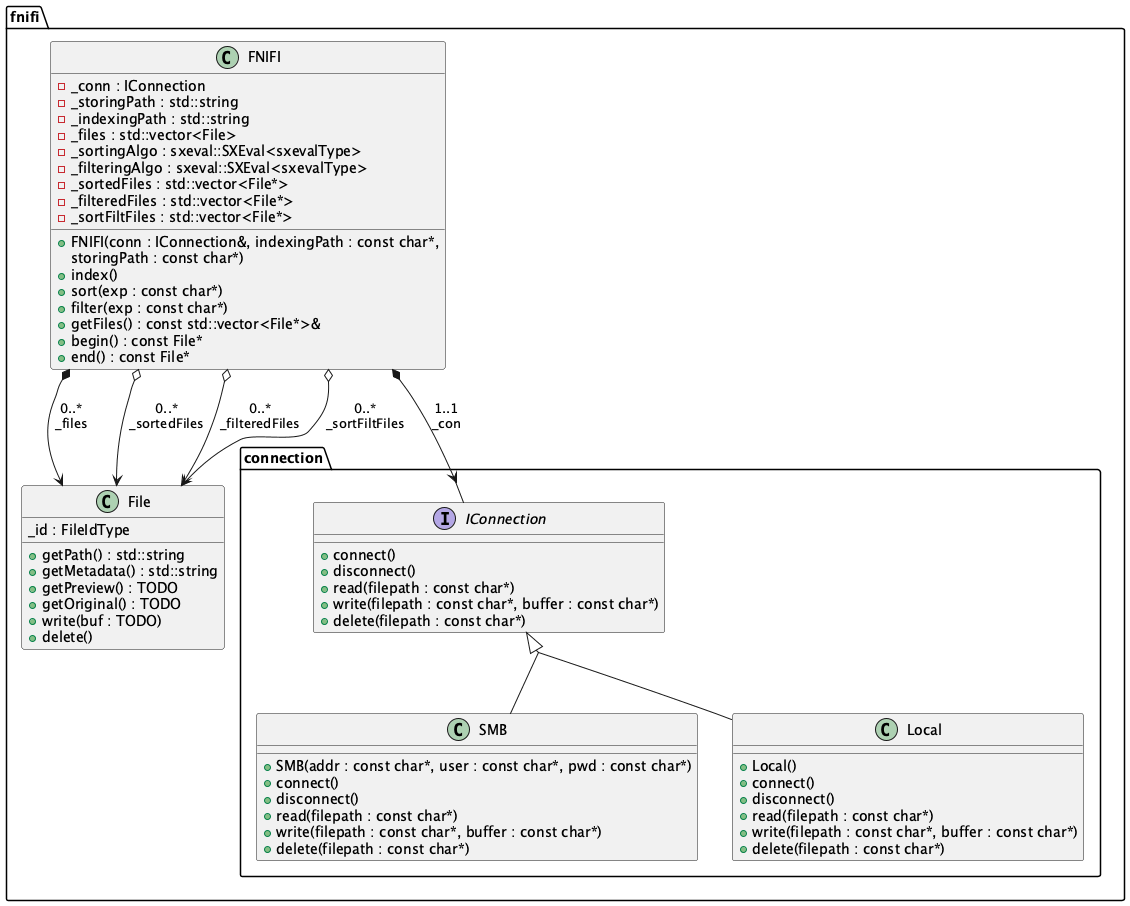

The diagram above was rendered by PlantUML. Its source (embedded in the PNG):
@startuml

skinparam groupinheritance 2

package fnifi {
    class FNIFI {
        -_conn : IConnection
        -_storingPath : std::string
        -_indexingPath : std::string
        -_files : std::vector<File>
        -_sortingAlgo : sxeval::SXEval<sxevalType>
        -_filteringAlgo : sxeval::SXEval<sxevalType>
        -_sortedFiles : std::vector<File*>
        -_filteredFiles : std::vector<File*>
        -_sortFiltFiles : std::vector<File*>
        +FNIFI(conn : IConnection&, indexingPath : const char*,
        storingPath : const char*)
        +index()
        +sort(exp : const char*)
        +filter(exp : const char*)
        +getFiles() : const std::vector<File*>&
        +begin() : const File*
        +end() : const File*
    }

    class File {
        _id : FileIdType
        +getPath() : std::string
        +getMetadata() : std::string
        +getPreview() : TODO
        +getOriginal() : TODO
        +write(buf : TODO)
        +delete()
    }

    package connection {
        interface IConnection {
            +connect()
            +disconnect()
            +read(filepath : const char*)
            +write(filepath : const char*, buffer : const char*)
            +delete(filepath : const char*)
        }

        class SMB extends IConnection {
            +SMB(addr : const char*, user : const char*, pwd : const char*)
            +connect()
            +disconnect()
            +read(filepath : const char*)
            +write(filepath : const char*, buffer : const char*)
            +delete(filepath : const char*)
        }

        class Local extends IConnection {
            +Local()
            +connect()
            +disconnect()
            +read(filepath : const char*)
            +write(filepath : const char*, buffer : const char*)
            +delete(filepath : const char*)
        }
    }

    FNIFI *--> IConnection : 1..1\n_con
    FNIFI *--> File : 0..*\n_files
    FNIFI o--> File : 0..*\n_sortedFiles
    FNIFI o--> File : 0..*\n_filteredFiles
    FNIFI o--> File : 0..*\n_sortFiltFiles
}

@enduml